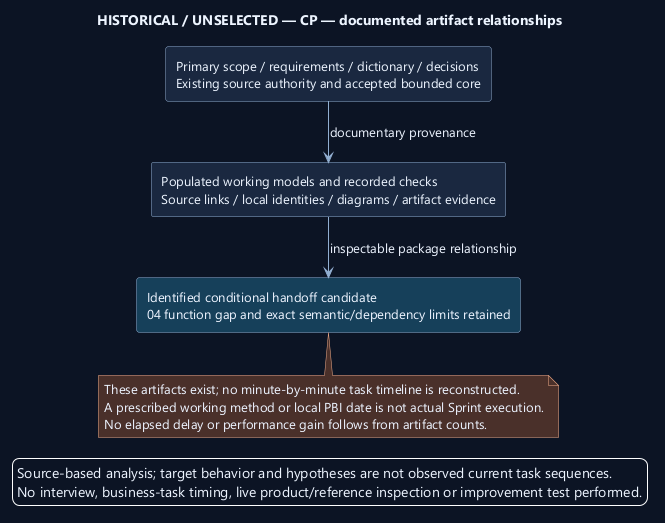

The diagram above was rendered by PlantUML. Its source (embedded in the PNG):
@startuml
' OWNER-MVP-2026-11-04 review: Historical / alternative. Dated observation or rejected/unselected alternative is preserved without becoming a current MVP topology.
skinparam backgroundColor #0D1525
skinparam defaultFontColor #EDF4FF
skinparam defaultFontName Segoe UI
skinparam defaultFontSize 13
skinparam shadowing false
skinparam ArrowColor #91AED1
skinparam rectangleBackgroundColor #1A2940
skinparam rectangleBorderColor #91AED1
skinparam noteBackgroundColor #4A302B
skinparam noteBorderColor #F1AD8A
skinparam nodesep 38
skinparam ranksep 42
title HISTORICAL / UNSELECTED — CP — documented artifact relationships
top to bottom direction
rectangle "Primary scope / requirements / dictionary / decisions\nExisting source authority and accepted bounded core" as Source
rectangle "Populated working models and recorded checks\nSource links / local identities / diagrams / artifact evidence" as Model
rectangle "Identified conditional handoff candidate\n04 function gap and exact semantic/dependency limits retained" as Handoff #17405A
Source --> Model : documentary provenance
Model --> Handoff : inspectable package relationship
note bottom of Handoff
These artifacts exist; no minute-by-minute task timeline is reconstructed.
A prescribed working method or local PBI date is not actual Sprint execution.
No elapsed delay or performance gain follows from artifact counts.
end note

legend bottom
Source-based analysis; target behavior and hypotheses are not observed current task sequences.
No interview, business-task timing, live product/reference inspection or improvement test performed.
endlegend
@enduml